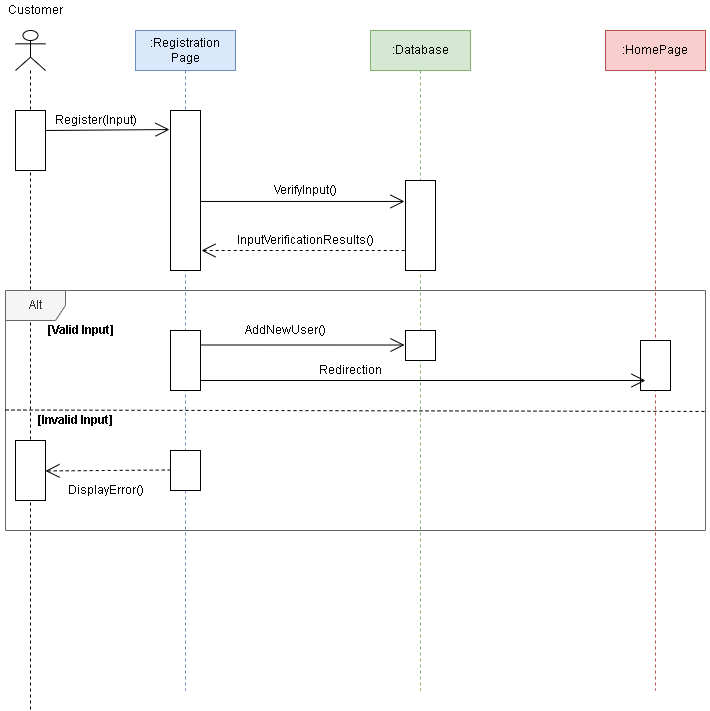

The diagram above was exported from draw.io. Its source (the exported page's mxGraphModel, read from the mxfile embedded in the PNG):
<mxGraphModel dx="868" dy="418" grid="1" gridSize="10" guides="1" tooltips="1" connect="1" arrows="1" fold="1" page="1" pageScale="1" pageWidth="850" pageHeight="1100" math="0" shadow="0">
  <root>
    <mxCell id="0" />
    <mxCell id="1" parent="0" />
    <mxCell id="16Fn1kZoDHV_nPe1v-02-5" value="" style="shape=umlLifeline;participant=umlActor;perimeter=lifelinePerimeter;whiteSpace=wrap;html=1;container=1;collapsible=0;recursiveResize=0;verticalAlign=top;spacingTop=36;outlineConnect=0;" vertex="1" parent="1">
      <mxGeometry x="70" y="160" width="30" height="680" as="geometry" />
    </mxCell>
    <mxCell id="16Fn1kZoDHV_nPe1v-02-9" value="" style="html=1;points=[];perimeter=orthogonalPerimeter;" vertex="1" parent="16Fn1kZoDHV_nPe1v-02-5">
      <mxGeometry y="80" width="30" height="60" as="geometry" />
    </mxCell>
    <mxCell id="16Fn1kZoDHV_nPe1v-02-6" value=":Registration Page" style="shape=umlLifeline;perimeter=lifelinePerimeter;whiteSpace=wrap;html=1;container=1;collapsible=0;recursiveResize=0;outlineConnect=0;fillColor=#dae8fc;strokeColor=#6c8ebf;" vertex="1" parent="1">
      <mxGeometry x="190" y="160" width="100" height="660" as="geometry" />
    </mxCell>
    <mxCell id="16Fn1kZoDHV_nPe1v-02-10" value="" style="html=1;points=[];perimeter=orthogonalPerimeter;" vertex="1" parent="16Fn1kZoDHV_nPe1v-02-6">
      <mxGeometry x="35" y="80" width="30" height="160" as="geometry" />
    </mxCell>
    <mxCell id="16Fn1kZoDHV_nPe1v-02-7" value=":Database" style="shape=umlLifeline;perimeter=lifelinePerimeter;whiteSpace=wrap;html=1;container=1;collapsible=0;recursiveResize=0;outlineConnect=0;fillColor=#d5e8d4;strokeColor=#82b366;" vertex="1" parent="1">
      <mxGeometry x="425" y="160" width="100" height="660" as="geometry" />
    </mxCell>
    <mxCell id="16Fn1kZoDHV_nPe1v-02-11" value="" style="html=1;points=[];perimeter=orthogonalPerimeter;" vertex="1" parent="16Fn1kZoDHV_nPe1v-02-7">
      <mxGeometry x="35" y="150" width="30" height="90" as="geometry" />
    </mxCell>
    <mxCell id="16Fn1kZoDHV_nPe1v-02-8" value=":HomePage" style="shape=umlLifeline;perimeter=lifelinePerimeter;whiteSpace=wrap;html=1;container=1;collapsible=0;recursiveResize=0;outlineConnect=0;fillColor=#f8cecc;strokeColor=#b85450;" vertex="1" parent="1">
      <mxGeometry x="660" y="160" width="100" height="660" as="geometry" />
    </mxCell>
    <mxCell id="16Fn1kZoDHV_nPe1v-02-12" value="Alt" style="shape=umlFrame;whiteSpace=wrap;html=1;fillColor=#f5f5f5;fontColor=#333333;strokeColor=#666666;" vertex="1" parent="1">
      <mxGeometry x="60" y="420" width="700" height="240" as="geometry" />
    </mxCell>
    <mxCell id="16Fn1kZoDHV_nPe1v-02-13" value="" style="endArrow=none;endFill=0;endSize=12;html=1;rounded=0;entryX=1.003;entryY=0.504;entryDx=0;entryDy=0;entryPerimeter=0;dashed=1;" edge="1" parent="1" target="16Fn1kZoDHV_nPe1v-02-12">
      <mxGeometry width="160" relative="1" as="geometry">
        <mxPoint x="60" y="539.5" as="sourcePoint" />
        <mxPoint x="220" y="539.5" as="targetPoint" />
      </mxGeometry>
    </mxCell>
    <mxCell id="16Fn1kZoDHV_nPe1v-02-14" value="" style="html=1;points=[];perimeter=orthogonalPerimeter;" vertex="1" parent="1">
      <mxGeometry x="70" y="570" width="30" height="60" as="geometry" />
    </mxCell>
    <mxCell id="16Fn1kZoDHV_nPe1v-02-15" value="" style="html=1;points=[];perimeter=orthogonalPerimeter;" vertex="1" parent="1">
      <mxGeometry x="225" y="580" width="30" height="40" as="geometry" />
    </mxCell>
    <mxCell id="16Fn1kZoDHV_nPe1v-02-16" value="" style="html=1;points=[];perimeter=orthogonalPerimeter;" vertex="1" parent="1">
      <mxGeometry x="225" y="460" width="30" height="60" as="geometry" />
    </mxCell>
    <mxCell id="16Fn1kZoDHV_nPe1v-02-17" value="" style="html=1;points=[];perimeter=orthogonalPerimeter;" vertex="1" parent="1">
      <mxGeometry x="460" y="460" width="30" height="30" as="geometry" />
    </mxCell>
    <mxCell id="16Fn1kZoDHV_nPe1v-02-18" value="" style="html=1;points=[];perimeter=orthogonalPerimeter;" vertex="1" parent="1">
      <mxGeometry x="695" y="470" width="30" height="50" as="geometry" />
    </mxCell>
    <mxCell id="16Fn1kZoDHV_nPe1v-02-19" value="" style="endArrow=open;endFill=1;endSize=12;html=1;rounded=0;entryX=-0.033;entryY=0.119;entryDx=0;entryDy=0;entryPerimeter=0;" edge="1" parent="1" target="16Fn1kZoDHV_nPe1v-02-10">
      <mxGeometry width="160" relative="1" as="geometry">
        <mxPoint x="100" y="260" as="sourcePoint" />
        <mxPoint x="260" y="260" as="targetPoint" />
      </mxGeometry>
    </mxCell>
    <mxCell id="16Fn1kZoDHV_nPe1v-02-20" value="" style="endArrow=open;endFill=1;endSize=12;html=1;rounded=0;entryX=-0.033;entryY=0.233;entryDx=0;entryDy=0;entryPerimeter=0;" edge="1" parent="1" target="16Fn1kZoDHV_nPe1v-02-11">
      <mxGeometry width="160" relative="1" as="geometry">
        <mxPoint x="255" y="330.96" as="sourcePoint" />
        <mxPoint x="379.01" y="329.99999999999994" as="targetPoint" />
      </mxGeometry>
    </mxCell>
    <mxCell id="16Fn1kZoDHV_nPe1v-02-21" value="" style="endArrow=none;endFill=0;endSize=12;html=1;rounded=0;entryX=-0.033;entryY=0.233;entryDx=0;entryDy=0;entryPerimeter=0;startArrow=open;startFill=0;startSize=12;dashed=1;" edge="1" parent="1">
      <mxGeometry width="160" relative="1" as="geometry">
        <mxPoint x="255.99" y="380.00000000000006" as="sourcePoint" />
        <mxPoint x="460" y="380.01000000000005" as="targetPoint" />
      </mxGeometry>
    </mxCell>
    <mxCell id="16Fn1kZoDHV_nPe1v-02-22" value="" style="endArrow=open;endFill=1;endSize=12;html=1;rounded=0;entryX=-0.033;entryY=0.233;entryDx=0;entryDy=0;entryPerimeter=0;" edge="1" parent="1">
      <mxGeometry width="160" relative="1" as="geometry">
        <mxPoint x="255" y="474.50000000000006" as="sourcePoint" />
        <mxPoint x="459.01" y="474.51000000000005" as="targetPoint" />
      </mxGeometry>
    </mxCell>
    <mxCell id="16Fn1kZoDHV_nPe1v-02-23" value="" style="endArrow=open;endFill=1;endSize=12;html=1;rounded=0;entryX=0.167;entryY=0.8;entryDx=0;entryDy=0;entryPerimeter=0;" edge="1" parent="1" target="16Fn1kZoDHV_nPe1v-02-18">
      <mxGeometry width="160" relative="1" as="geometry">
        <mxPoint x="255" y="510" as="sourcePoint" />
        <mxPoint x="459.01" y="510.01" as="targetPoint" />
      </mxGeometry>
    </mxCell>
    <mxCell id="16Fn1kZoDHV_nPe1v-02-25" value="" style="endArrow=none;endFill=0;endSize=12;html=1;rounded=0;entryX=-0.033;entryY=0.119;entryDx=0;entryDy=0;entryPerimeter=0;startArrow=open;startFill=0;startSize=12;dashed=1;" edge="1" parent="1">
      <mxGeometry width="160" relative="1" as="geometry">
        <mxPoint x="100" y="600.46" as="sourcePoint" />
        <mxPoint x="224.01" y="599.5" as="targetPoint" />
      </mxGeometry>
    </mxCell>
    <mxCell id="16Fn1kZoDHV_nPe1v-02-26" value="Register(Input)" style="text;html=1;resizable=0;autosize=1;align=center;verticalAlign=middle;points=[];fillColor=none;strokeColor=none;rounded=0;" vertex="1" parent="1">
      <mxGeometry x="100" y="240" width="100" height="20" as="geometry" />
    </mxCell>
    <mxCell id="16Fn1kZoDHV_nPe1v-02-27" value="VerifyInput()" style="text;html=1;resizable=0;autosize=1;align=center;verticalAlign=middle;points=[];fillColor=none;strokeColor=none;rounded=0;" vertex="1" parent="1">
      <mxGeometry x="320" y="310" width="80" height="20" as="geometry" />
    </mxCell>
    <mxCell id="16Fn1kZoDHV_nPe1v-02-28" value="InputVerificationResults()" style="text;html=1;resizable=0;autosize=1;align=center;verticalAlign=middle;points=[];fillColor=none;strokeColor=none;rounded=0;" vertex="1" parent="1">
      <mxGeometry x="285" y="360" width="150" height="20" as="geometry" />
    </mxCell>
    <mxCell id="16Fn1kZoDHV_nPe1v-02-29" value="&lt;b&gt;[Valid Input]&lt;/b&gt;" style="text;html=1;resizable=0;autosize=1;align=center;verticalAlign=middle;points=[];fillColor=none;strokeColor=none;rounded=0;" vertex="1" parent="1">
      <mxGeometry x="95" y="450" width="80" height="20" as="geometry" />
    </mxCell>
    <mxCell id="16Fn1kZoDHV_nPe1v-02-30" value="&lt;b&gt;[Invalid Input]&lt;/b&gt;" style="text;html=1;resizable=0;autosize=1;align=center;verticalAlign=middle;points=[];fillColor=none;strokeColor=none;rounded=0;" vertex="1" parent="1">
      <mxGeometry x="85" y="540" width="90" height="20" as="geometry" />
    </mxCell>
    <mxCell id="16Fn1kZoDHV_nPe1v-02-31" value="DisplayError()" style="text;html=1;resizable=0;autosize=1;align=center;verticalAlign=middle;points=[];fillColor=none;strokeColor=none;rounded=0;" vertex="1" parent="1">
      <mxGeometry x="115" y="610" width="90" height="20" as="geometry" />
    </mxCell>
    <mxCell id="16Fn1kZoDHV_nPe1v-02-32" value="AddNewUser()" style="text;html=1;resizable=0;autosize=1;align=center;verticalAlign=middle;points=[];fillColor=none;strokeColor=none;rounded=0;" vertex="1" parent="1">
      <mxGeometry x="290" y="450" width="100" height="20" as="geometry" />
    </mxCell>
    <mxCell id="16Fn1kZoDHV_nPe1v-02-33" value="Redirection" style="text;html=1;resizable=0;autosize=1;align=center;verticalAlign=middle;points=[];fillColor=none;strokeColor=none;rounded=0;" vertex="1" parent="1">
      <mxGeometry x="365" y="490" width="80" height="20" as="geometry" />
    </mxCell>
    <mxCell id="16Fn1kZoDHV_nPe1v-02-34" value="Customer" style="text;html=1;resizable=0;autosize=1;align=center;verticalAlign=middle;points=[];fillColor=none;strokeColor=none;rounded=0;" vertex="1" parent="1">
      <mxGeometry x="55" y="130" width="70" height="20" as="geometry" />
    </mxCell>
  </root>
</mxGraphModel>